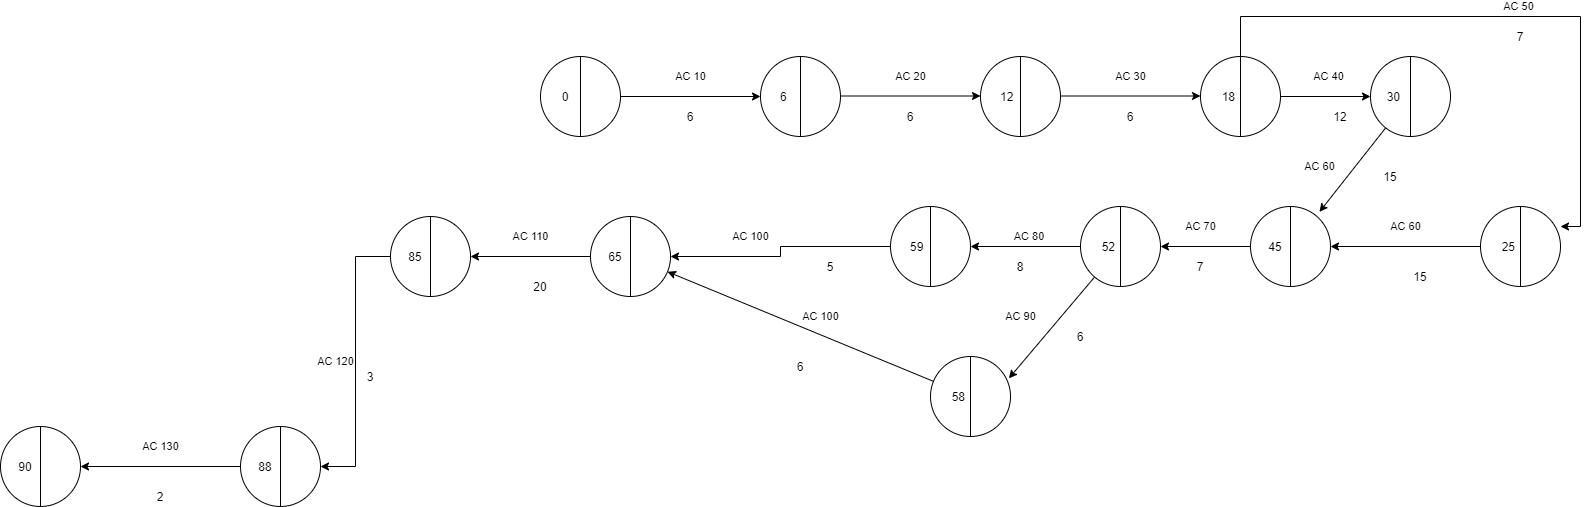

The diagram above was exported from draw.io. Its source (the exported page's mxGraphModel, read from the mxfile embedded in the PNG):
<mxGraphModel dx="1865" dy="579" grid="1" gridSize="10" guides="1" tooltips="1" connect="1" arrows="1" fold="1" page="1" pageScale="1" pageWidth="827" pageHeight="1169" math="0" shadow="0">
  <root>
    <mxCell id="0" />
    <mxCell id="1" parent="0" />
    <mxCell id="pUW27OYs_1AjlFgQ3vLi-1" value="AC 10" style="rounded=0;orthogonalLoop=1;jettySize=auto;html=1;entryX=0;entryY=0.5;entryDx=0;entryDy=0;" parent="1" source="pXGqepNTPFfYH46wBXIq-1" target="pXGqepNTPFfYH46wBXIq-2" edge="1">
      <mxGeometry y="20" relative="1" as="geometry">
        <mxPoint x="400" y="150" as="targetPoint" />
        <mxPoint as="offset" />
      </mxGeometry>
    </mxCell>
    <mxCell id="pXGqepNTPFfYH46wBXIq-1" value="0&amp;nbsp; &amp;nbsp; &amp;nbsp; &amp;nbsp; &amp;nbsp;" style="shape=lineEllipse;line=vertical;perimeter=ellipsePerimeter;whiteSpace=wrap;html=1;backgroundOutline=1;" parent="1" vertex="1">
      <mxGeometry x="140" y="110" width="80" height="80" as="geometry" />
    </mxCell>
    <mxCell id="pXGqepNTPFfYH46wBXIq-2" value="6&amp;nbsp; &amp;nbsp; &amp;nbsp; &amp;nbsp; &amp;nbsp;&amp;nbsp;" style="shape=lineEllipse;line=vertical;perimeter=ellipsePerimeter;whiteSpace=wrap;html=1;backgroundOutline=1;" parent="1" vertex="1">
      <mxGeometry x="360" y="110" width="80" height="80" as="geometry" />
    </mxCell>
    <mxCell id="pXGqepNTPFfYH46wBXIq-3" value="12&amp;nbsp; &amp;nbsp; &amp;nbsp; &amp;nbsp;&amp;nbsp;" style="shape=lineEllipse;line=vertical;perimeter=ellipsePerimeter;whiteSpace=wrap;html=1;backgroundOutline=1;" parent="1" vertex="1">
      <mxGeometry x="580" y="110" width="80" height="80" as="geometry" />
    </mxCell>
    <mxCell id="pUW27OYs_1AjlFgQ3vLi-12" value="AC 60" style="edgeStyle=none;rounded=0;orthogonalLoop=1;jettySize=auto;html=1;entryX=0.862;entryY=0.067;entryDx=0;entryDy=0;entryPerimeter=0;" parent="1" source="pXGqepNTPFfYH46wBXIq-4" target="pUW27OYs_1AjlFgQ3vLi-16" edge="1">
      <mxGeometry x="0.3339" y="-28" relative="1" as="geometry">
        <mxPoint as="offset" />
      </mxGeometry>
    </mxCell>
    <mxCell id="pXGqepNTPFfYH46wBXIq-4" value="30&amp;nbsp; &amp;nbsp; &amp;nbsp; &amp;nbsp; &amp;nbsp;&amp;nbsp;" style="shape=lineEllipse;line=vertical;perimeter=ellipsePerimeter;whiteSpace=wrap;html=1;backgroundOutline=1;" parent="1" vertex="1">
      <mxGeometry x="970" y="110" width="80" height="80" as="geometry" />
    </mxCell>
    <mxCell id="pUW27OYs_1AjlFgQ3vLi-17" value="AC 60" style="edgeStyle=none;rounded=0;orthogonalLoop=1;jettySize=auto;html=1;entryX=1;entryY=0.5;entryDx=0;entryDy=0;" parent="1" source="pXGqepNTPFfYH46wBXIq-5" target="pUW27OYs_1AjlFgQ3vLi-16" edge="1">
      <mxGeometry y="-20" relative="1" as="geometry">
        <mxPoint as="offset" />
      </mxGeometry>
    </mxCell>
    <mxCell id="pXGqepNTPFfYH46wBXIq-5" value="25&amp;nbsp; &amp;nbsp; &amp;nbsp; &amp;nbsp;" style="shape=lineEllipse;line=vertical;perimeter=ellipsePerimeter;whiteSpace=wrap;html=1;backgroundOutline=1;" parent="1" vertex="1">
      <mxGeometry x="1080" y="260" width="80" height="80" as="geometry" />
    </mxCell>
    <mxCell id="pUW27OYs_1AjlFgQ3vLi-10" value="AC 40" style="edgeStyle=none;rounded=0;orthogonalLoop=1;jettySize=auto;html=1;entryX=0;entryY=0.5;entryDx=0;entryDy=0;" parent="1" source="pXGqepNTPFfYH46wBXIq-6" target="pXGqepNTPFfYH46wBXIq-4" edge="1">
      <mxGeometry x="0.0769" y="20" relative="1" as="geometry">
        <mxPoint as="offset" />
      </mxGeometry>
    </mxCell>
    <mxCell id="r00CxxkZJSmLEW8Kau-r-2" value="AC 50" style="edgeStyle=orthogonalEdgeStyle;rounded=0;orthogonalLoop=1;jettySize=auto;html=1;" parent="1" source="pXGqepNTPFfYH46wBXIq-6" edge="1">
      <mxGeometry x="0.0435" y="10" relative="1" as="geometry">
        <mxPoint x="1160" y="280" as="targetPoint" />
        <Array as="points">
          <mxPoint x="840" y="70" />
          <mxPoint x="1180" y="70" />
          <mxPoint x="1180" y="280" />
        </Array>
        <mxPoint as="offset" />
      </mxGeometry>
    </mxCell>
    <mxCell id="pXGqepNTPFfYH46wBXIq-6" value="18&amp;nbsp; &amp;nbsp; &amp;nbsp; &amp;nbsp;" style="shape=lineEllipse;line=vertical;perimeter=ellipsePerimeter;whiteSpace=wrap;html=1;backgroundOutline=1;" parent="1" vertex="1">
      <mxGeometry x="800" y="110" width="80" height="80" as="geometry" />
    </mxCell>
    <mxCell id="2HfZto4fRZBoNJVneUjR-1" value="AC 110" style="edgeStyle=orthogonalEdgeStyle;rounded=0;orthogonalLoop=1;jettySize=auto;html=1;endArrow=classic;endFill=1;" parent="1" source="pXGqepNTPFfYH46wBXIq-7" target="pUW27OYs_1AjlFgQ3vLi-28" edge="1">
      <mxGeometry y="-20" relative="1" as="geometry">
        <mxPoint as="offset" />
      </mxGeometry>
    </mxCell>
    <mxCell id="pXGqepNTPFfYH46wBXIq-7" value="65&amp;nbsp; &amp;nbsp; &amp;nbsp; &amp;nbsp; &amp;nbsp;" style="shape=lineEllipse;line=vertical;perimeter=ellipsePerimeter;whiteSpace=wrap;html=1;backgroundOutline=1;" parent="1" vertex="1">
      <mxGeometry x="190" y="270" width="80" height="80" as="geometry" />
    </mxCell>
    <mxCell id="pUW27OYs_1AjlFgQ3vLi-3" value="6" style="text;html=1;strokeColor=none;fillColor=none;align=center;verticalAlign=middle;whiteSpace=wrap;rounded=0;" parent="1" vertex="1">
      <mxGeometry x="270" y="160" width="40" height="20" as="geometry" />
    </mxCell>
    <mxCell id="pUW27OYs_1AjlFgQ3vLi-6" value="AC 20" style="rounded=0;orthogonalLoop=1;jettySize=auto;html=1;entryX=0;entryY=0.5;entryDx=0;entryDy=0;" parent="1" edge="1">
      <mxGeometry y="20" relative="1" as="geometry">
        <mxPoint x="440" y="149.5" as="sourcePoint" />
        <mxPoint x="580" y="149.5" as="targetPoint" />
        <mxPoint as="offset" />
      </mxGeometry>
    </mxCell>
    <mxCell id="pUW27OYs_1AjlFgQ3vLi-7" value="6" style="text;html=1;strokeColor=none;fillColor=none;align=center;verticalAlign=middle;whiteSpace=wrap;rounded=0;" parent="1" vertex="1">
      <mxGeometry x="490" y="160" width="40" height="20" as="geometry" />
    </mxCell>
    <mxCell id="pUW27OYs_1AjlFgQ3vLi-8" value="AC 30" style="rounded=0;orthogonalLoop=1;jettySize=auto;html=1;entryX=0;entryY=0.5;entryDx=0;entryDy=0;" parent="1" edge="1">
      <mxGeometry y="20" relative="1" as="geometry">
        <mxPoint x="660" y="149.5" as="sourcePoint" />
        <mxPoint x="800" y="149.5" as="targetPoint" />
        <mxPoint as="offset" />
      </mxGeometry>
    </mxCell>
    <mxCell id="pUW27OYs_1AjlFgQ3vLi-9" value="6" style="text;html=1;strokeColor=none;fillColor=none;align=center;verticalAlign=middle;whiteSpace=wrap;rounded=0;" parent="1" vertex="1">
      <mxGeometry x="710" y="160" width="40" height="20" as="geometry" />
    </mxCell>
    <mxCell id="pUW27OYs_1AjlFgQ3vLi-11" value="12" style="text;html=1;strokeColor=none;fillColor=none;align=center;verticalAlign=middle;whiteSpace=wrap;rounded=0;" parent="1" vertex="1">
      <mxGeometry x="920" y="160" width="40" height="20" as="geometry" />
    </mxCell>
    <mxCell id="pUW27OYs_1AjlFgQ3vLi-13" value="7" style="text;html=1;strokeColor=none;fillColor=none;align=center;verticalAlign=middle;whiteSpace=wrap;rounded=0;" parent="1" vertex="1">
      <mxGeometry x="1100" y="80" width="40" height="20" as="geometry" />
    </mxCell>
    <mxCell id="pUW27OYs_1AjlFgQ3vLi-23" value="AC 100" style="edgeStyle=orthogonalEdgeStyle;rounded=0;orthogonalLoop=1;jettySize=auto;html=1;entryX=1;entryY=0.5;entryDx=0;entryDy=0;" parent="1" source="pUW27OYs_1AjlFgQ3vLi-14" target="pXGqepNTPFfYH46wBXIq-7" edge="1">
      <mxGeometry x="0.3043" y="-20" relative="1" as="geometry">
        <mxPoint as="offset" />
      </mxGeometry>
    </mxCell>
    <mxCell id="pUW27OYs_1AjlFgQ3vLi-14" value="59&amp;nbsp; &amp;nbsp; &amp;nbsp; &amp;nbsp;&amp;nbsp;" style="shape=lineEllipse;line=vertical;perimeter=ellipsePerimeter;whiteSpace=wrap;html=1;backgroundOutline=1;" parent="1" vertex="1">
      <mxGeometry x="490" y="260" width="80" height="80" as="geometry" />
    </mxCell>
    <mxCell id="pUW27OYs_1AjlFgQ3vLi-19" value="AC 80&amp;nbsp;" style="edgeStyle=none;rounded=0;orthogonalLoop=1;jettySize=auto;html=1;" parent="1" source="pUW27OYs_1AjlFgQ3vLi-15" target="pUW27OYs_1AjlFgQ3vLi-14" edge="1">
      <mxGeometry x="-0.0909" y="-10" relative="1" as="geometry">
        <mxPoint as="offset" />
      </mxGeometry>
    </mxCell>
    <mxCell id="pUW27OYs_1AjlFgQ3vLi-21" value="AC 90" style="edgeStyle=none;rounded=0;orthogonalLoop=1;jettySize=auto;html=1;entryX=0.98;entryY=0.273;entryDx=0;entryDy=0;entryPerimeter=0;" parent="1" source="pUW27OYs_1AjlFgQ3vLi-15" target="pUW27OYs_1AjlFgQ3vLi-20" edge="1">
      <mxGeometry x="0.1758" y="-31" relative="1" as="geometry">
        <mxPoint as="offset" />
      </mxGeometry>
    </mxCell>
    <mxCell id="pUW27OYs_1AjlFgQ3vLi-15" value="52&amp;nbsp; &amp;nbsp; &amp;nbsp; &amp;nbsp;" style="shape=lineEllipse;line=vertical;perimeter=ellipsePerimeter;whiteSpace=wrap;html=1;backgroundOutline=1;" parent="1" vertex="1">
      <mxGeometry x="680" y="260" width="80" height="80" as="geometry" />
    </mxCell>
    <mxCell id="pUW27OYs_1AjlFgQ3vLi-18" value="AC 70" style="edgeStyle=none;rounded=0;orthogonalLoop=1;jettySize=auto;html=1;" parent="1" source="pUW27OYs_1AjlFgQ3vLi-16" target="pUW27OYs_1AjlFgQ3vLi-15" edge="1">
      <mxGeometry x="0.1111" y="-20" relative="1" as="geometry">
        <Array as="points" />
        <mxPoint as="offset" />
      </mxGeometry>
    </mxCell>
    <mxCell id="pUW27OYs_1AjlFgQ3vLi-16" value="&amp;nbsp;45&amp;nbsp; &amp;nbsp; &amp;nbsp; &amp;nbsp; &amp;nbsp;&amp;nbsp;" style="shape=lineEllipse;line=vertical;perimeter=ellipsePerimeter;whiteSpace=wrap;html=1;backgroundOutline=1;" parent="1" vertex="1">
      <mxGeometry x="850" y="260" width="80" height="80" as="geometry" />
    </mxCell>
    <mxCell id="pUW27OYs_1AjlFgQ3vLi-32" value="AC 100" style="rounded=0;orthogonalLoop=1;jettySize=auto;html=1;endArrow=classic;endFill=1;" parent="1" source="pUW27OYs_1AjlFgQ3vLi-20" target="pXGqepNTPFfYH46wBXIq-7" edge="1">
      <mxGeometry x="-0.1021" y="-17" relative="1" as="geometry">
        <mxPoint as="offset" />
      </mxGeometry>
    </mxCell>
    <mxCell id="pUW27OYs_1AjlFgQ3vLi-20" value="58&amp;nbsp; &amp;nbsp; &amp;nbsp; &amp;nbsp;" style="shape=lineEllipse;line=vertical;perimeter=ellipsePerimeter;whiteSpace=wrap;html=1;backgroundOutline=1;" parent="1" vertex="1">
      <mxGeometry x="530" y="410" width="80" height="80" as="geometry" />
    </mxCell>
    <mxCell id="pUW27OYs_1AjlFgQ3vLi-24" value="90&amp;nbsp; &amp;nbsp; &amp;nbsp; &amp;nbsp; &amp;nbsp;" style="shape=lineEllipse;line=vertical;perimeter=ellipsePerimeter;whiteSpace=wrap;html=1;backgroundOutline=1;" parent="1" vertex="1">
      <mxGeometry x="-400" y="480" width="80" height="80" as="geometry" />
    </mxCell>
    <mxCell id="pUW27OYs_1AjlFgQ3vLi-27" value="AC 130" style="edgeStyle=orthogonalEdgeStyle;rounded=0;orthogonalLoop=1;jettySize=auto;html=1;entryX=1;entryY=0.5;entryDx=0;entryDy=0;endArrow=classic;endFill=1;" parent="1" source="pUW27OYs_1AjlFgQ3vLi-25" target="pUW27OYs_1AjlFgQ3vLi-24" edge="1">
      <mxGeometry y="-20" relative="1" as="geometry">
        <mxPoint as="offset" />
      </mxGeometry>
    </mxCell>
    <mxCell id="pUW27OYs_1AjlFgQ3vLi-25" value="88&amp;nbsp; &amp;nbsp; &amp;nbsp; &amp;nbsp; &amp;nbsp;" style="shape=lineEllipse;line=vertical;perimeter=ellipsePerimeter;whiteSpace=wrap;html=1;backgroundOutline=1;" parent="1" vertex="1">
      <mxGeometry x="-160" y="480" width="80" height="80" as="geometry" />
    </mxCell>
    <mxCell id="pUW27OYs_1AjlFgQ3vLi-29" value="AC 120" style="edgeStyle=orthogonalEdgeStyle;rounded=0;orthogonalLoop=1;jettySize=auto;html=1;entryX=1;entryY=0.5;entryDx=0;entryDy=0;endArrow=classic;endFill=1;" parent="1" source="pUW27OYs_1AjlFgQ3vLi-28" target="pUW27OYs_1AjlFgQ3vLi-25" edge="1">
      <mxGeometry y="-20" relative="1" as="geometry">
        <mxPoint as="offset" />
      </mxGeometry>
    </mxCell>
    <mxCell id="pUW27OYs_1AjlFgQ3vLi-28" value="85&amp;nbsp; &amp;nbsp; &amp;nbsp; &amp;nbsp; &amp;nbsp;" style="shape=lineEllipse;line=vertical;perimeter=ellipsePerimeter;whiteSpace=wrap;html=1;backgroundOutline=1;" parent="1" vertex="1">
      <mxGeometry x="-10" y="270" width="80" height="80" as="geometry" />
    </mxCell>
    <mxCell id="pUW27OYs_1AjlFgQ3vLi-30" value="2" style="text;html=1;strokeColor=none;fillColor=none;align=center;verticalAlign=middle;whiteSpace=wrap;rounded=0;" parent="1" vertex="1">
      <mxGeometry x="-260" y="540" width="40" height="20" as="geometry" />
    </mxCell>
    <mxCell id="pUW27OYs_1AjlFgQ3vLi-31" value="3" style="text;html=1;strokeColor=none;fillColor=none;align=center;verticalAlign=middle;whiteSpace=wrap;rounded=0;" parent="1" vertex="1">
      <mxGeometry x="-50" y="420" width="40" height="20" as="geometry" />
    </mxCell>
    <mxCell id="pUW27OYs_1AjlFgQ3vLi-33" value="8" style="text;html=1;strokeColor=none;fillColor=none;align=center;verticalAlign=middle;whiteSpace=wrap;rounded=0;" parent="1" vertex="1">
      <mxGeometry x="600" y="310" width="40" height="20" as="geometry" />
    </mxCell>
    <mxCell id="pUW27OYs_1AjlFgQ3vLi-34" value="7" style="text;html=1;strokeColor=none;fillColor=none;align=center;verticalAlign=middle;whiteSpace=wrap;rounded=0;" parent="1" vertex="1">
      <mxGeometry x="780" y="310" width="40" height="20" as="geometry" />
    </mxCell>
    <mxCell id="pUW27OYs_1AjlFgQ3vLi-35" value="15" style="text;html=1;strokeColor=none;fillColor=none;align=center;verticalAlign=middle;whiteSpace=wrap;rounded=0;" parent="1" vertex="1">
      <mxGeometry x="970" y="220" width="40" height="20" as="geometry" />
    </mxCell>
    <mxCell id="pUW27OYs_1AjlFgQ3vLi-36" value="6" style="text;html=1;strokeColor=none;fillColor=none;align=center;verticalAlign=middle;whiteSpace=wrap;rounded=0;" parent="1" vertex="1">
      <mxGeometry x="660" y="380" width="40" height="20" as="geometry" />
    </mxCell>
    <mxCell id="pUW27OYs_1AjlFgQ3vLi-38" value="5" style="text;html=1;strokeColor=none;fillColor=none;align=center;verticalAlign=middle;whiteSpace=wrap;rounded=0;" parent="1" vertex="1">
      <mxGeometry x="410" y="310" width="40" height="20" as="geometry" />
    </mxCell>
    <mxCell id="r00CxxkZJSmLEW8Kau-r-4" value="20" style="text;html=1;strokeColor=none;fillColor=none;align=center;verticalAlign=middle;whiteSpace=wrap;rounded=0;" parent="1" vertex="1">
      <mxGeometry x="120" y="330" width="40" height="20" as="geometry" />
    </mxCell>
    <mxCell id="r00CxxkZJSmLEW8Kau-r-5" style="edgeStyle=orthogonalEdgeStyle;rounded=0;orthogonalLoop=1;jettySize=auto;html=1;exitX=0.5;exitY=1;exitDx=0;exitDy=0;" parent="1" source="pUW27OYs_1AjlFgQ3vLi-35" target="pUW27OYs_1AjlFgQ3vLi-35" edge="1">
      <mxGeometry relative="1" as="geometry" />
    </mxCell>
    <mxCell id="r00CxxkZJSmLEW8Kau-r-6" value="15" style="text;html=1;strokeColor=none;fillColor=none;align=center;verticalAlign=middle;whiteSpace=wrap;rounded=0;" parent="1" vertex="1">
      <mxGeometry x="1000" y="320" width="40" height="20" as="geometry" />
    </mxCell>
    <mxCell id="r00CxxkZJSmLEW8Kau-r-7" value="6" style="text;html=1;strokeColor=none;fillColor=none;align=center;verticalAlign=middle;whiteSpace=wrap;rounded=0;" parent="1" vertex="1">
      <mxGeometry x="380" y="410" width="40" height="20" as="geometry" />
    </mxCell>
  </root>
</mxGraphModel>